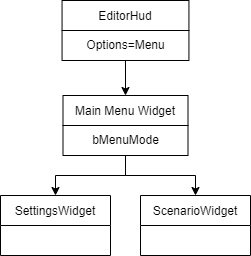

The diagram above was exported from draw.io. Its source (the exported page's mxGraphModel, read from the mxfile embedded in the PNG):
<mxGraphModel dx="-880" dy="695" grid="1" gridSize="10" guides="1" tooltips="1" connect="1" arrows="1" fold="1" page="1" pageScale="1" pageWidth="827" pageHeight="1169" math="0" shadow="0">
  <root>
    <mxCell id="0" />
    <mxCell id="1" parent="0" />
    <mxCell id="0jGqd1edHuWp9i0TkzvQ-1" value="EditorHud" style="swimlane;fontStyle=0;childLayout=stackLayout;horizontal=1;startSize=30;horizontalStack=0;resizeParent=1;resizeParentMax=0;resizeLast=0;collapsible=1;marginBottom=0;" vertex="1" parent="1">
      <mxGeometry x="2121.56" y="525" width="126.87" height="60" as="geometry" />
    </mxCell>
    <mxCell id="0jGqd1edHuWp9i0TkzvQ-2" value="Options=Menu" style="text;html=1;strokeColor=none;fillColor=none;align=center;verticalAlign=middle;whiteSpace=wrap;rounded=0;" vertex="1" parent="0jGqd1edHuWp9i0TkzvQ-1">
      <mxGeometry y="30" width="126.87" height="30" as="geometry" />
    </mxCell>
    <mxCell id="0jGqd1edHuWp9i0TkzvQ-3" value="Main Menu Widget" style="swimlane;fontStyle=0;childLayout=stackLayout;horizontal=1;startSize=30;horizontalStack=0;resizeParent=1;resizeParentMax=0;resizeLast=0;collapsible=1;marginBottom=0;" vertex="1" parent="1">
      <mxGeometry x="2122.5" y="620" width="125" height="60" as="geometry" />
    </mxCell>
    <mxCell id="0jGqd1edHuWp9i0TkzvQ-4" value="bMenuMode" style="text;html=1;strokeColor=none;fillColor=none;align=center;verticalAlign=middle;whiteSpace=wrap;rounded=0;" vertex="1" parent="0jGqd1edHuWp9i0TkzvQ-3">
      <mxGeometry y="30" width="125" height="30" as="geometry" />
    </mxCell>
    <mxCell id="0jGqd1edHuWp9i0TkzvQ-5" value="SettingsWidget" style="swimlane;fontStyle=0;childLayout=stackLayout;horizontal=1;startSize=30;horizontalStack=0;resizeParent=1;resizeParentMax=0;resizeLast=0;collapsible=1;marginBottom=0;" vertex="1" parent="1">
      <mxGeometry x="2060" y="720" width="110" height="60" as="geometry" />
    </mxCell>
    <mxCell id="0jGqd1edHuWp9i0TkzvQ-6" value="ScenarioWidget" style="swimlane;fontStyle=0;childLayout=stackLayout;horizontal=1;startSize=30;horizontalStack=0;resizeParent=1;resizeParentMax=0;resizeLast=0;collapsible=1;marginBottom=0;" vertex="1" parent="1">
      <mxGeometry x="2200" y="720" width="110" height="60" as="geometry" />
    </mxCell>
    <mxCell id="0jGqd1edHuWp9i0TkzvQ-7" style="edgeStyle=orthogonalEdgeStyle;rounded=0;orthogonalLoop=1;jettySize=auto;html=1;exitX=0.5;exitY=1;exitDx=0;exitDy=0;startArrow=none;startFill=0;endArrow=classic;endFill=1;" edge="1" parent="1" source="0jGqd1edHuWp9i0TkzvQ-2" target="0jGqd1edHuWp9i0TkzvQ-3">
      <mxGeometry relative="1" as="geometry" />
    </mxCell>
    <mxCell id="0jGqd1edHuWp9i0TkzvQ-8" style="edgeStyle=orthogonalEdgeStyle;rounded=0;orthogonalLoop=1;jettySize=auto;html=1;exitX=0.5;exitY=1;exitDx=0;exitDy=0;entryX=0.5;entryY=0;entryDx=0;entryDy=0;startArrow=none;startFill=0;endArrow=classic;endFill=1;" edge="1" parent="1" source="0jGqd1edHuWp9i0TkzvQ-4" target="0jGqd1edHuWp9i0TkzvQ-5">
      <mxGeometry relative="1" as="geometry" />
    </mxCell>
    <mxCell id="0jGqd1edHuWp9i0TkzvQ-9" style="edgeStyle=orthogonalEdgeStyle;rounded=0;orthogonalLoop=1;jettySize=auto;html=1;exitX=0.5;exitY=1;exitDx=0;exitDy=0;entryX=0.5;entryY=0;entryDx=0;entryDy=0;startArrow=none;startFill=0;endArrow=classic;endFill=1;" edge="1" parent="1" source="0jGqd1edHuWp9i0TkzvQ-4" target="0jGqd1edHuWp9i0TkzvQ-6">
      <mxGeometry relative="1" as="geometry" />
    </mxCell>
  </root>
</mxGraphModel>